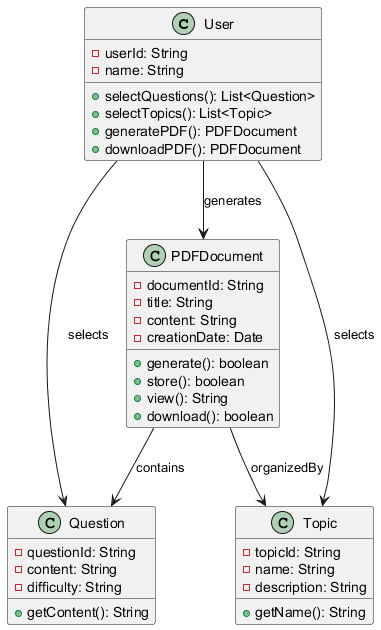

The diagram above was rendered by PlantUML. Its source (embedded in the PNG):
@startuml
class User {
    - userId: String
    - name: String
    + selectQuestions(): List<Question>
    + selectTopics(): List<Topic>
    + generatePDF(): PDFDocument
    + downloadPDF(): PDFDocument
}

class Question {
    - questionId: String
    - content: String
    - difficulty: String
    + getContent(): String
}

class Topic {
    - topicId: String
    - name: String
    - description: String
    + getName(): String
}

class PDFDocument {
    - documentId: String
    - title: String
    - content: String
    - creationDate: Date
    + generate(): boolean
    + store(): boolean
    + view(): String
    + download(): boolean
}

User --> Question : selects
User --> Topic : selects
User --> PDFDocument : generates
PDFDocument --> Question : contains
PDFDocument --> Topic : organizedBy
@enduml